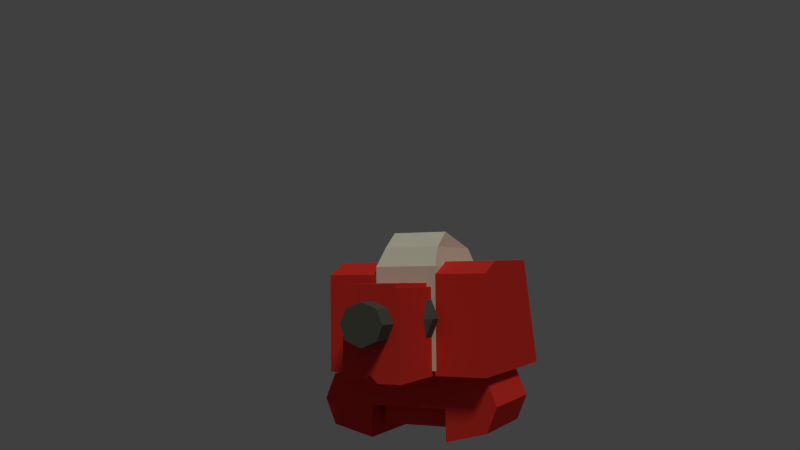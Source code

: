 # Source: Mecha1.blend  (saved by Blender 2.77.0; exported with 4.5.12 LTS)
import bpy
from mathutils import Matrix  # noqa: F401  (used for matrix-valued properties, if any)

bpy.ops.wm.read_factory_settings(use_empty=True)
scene = bpy.context.scene
scene.name = 'Scene'

# ---- collections
col_collection_1 = bpy.data.collections.new('Collection 1'); scene.collection.children.link(col_collection_1)

# ---- materials (node trees are filled in below, after node groups)
mat_mecha_red = bpy.data.materials.new('Mecha.Red')
mat_mecha_red.alpha_threshold = 0.0
mat_mecha_red.use_transparent_shadow = False
mat_mecha_red.diffuse_color = (0.7835, 0.04092, 0.0356, 1.0)
mat_mecha_red.roughness = 0.5
mat_mecha_red.specular_intensity = 0.1508
mat_mecha_red.line_color = (0.0, 0.0, 0.0, 1.0)
mat_mecha_darkmetal = bpy.data.materials.new('Mecha.DarkMetal')
mat_mecha_darkmetal.alpha_threshold = 0.0
mat_mecha_darkmetal.use_transparent_shadow = False
mat_mecha_darkmetal.diffuse_color = (0.1065, 0.1065, 0.1065, 1.0)
mat_mecha_darkmetal.roughness = 0.5
mat_mecha_darkmetal.specular_intensity = 0.1984
mat_mecha_metal = bpy.data.materials.new('Mecha.Metal')
mat_mecha_metal.alpha_threshold = 0.0
mat_mecha_metal.use_transparent_shadow = False
mat_mecha_metal.roughness = 0.5
mat_mecha_metal.specular_intensity = 0.2857
mat_material = bpy.data.materials.new('Material')
mat_material.alpha_threshold = 0.0
mat_material.use_transparent_shadow = False
mat_material.diffuse_color = (0.08377, 0.1802, 0.4292, 1.0)
mat_material.roughness = 0.5

# ---- material node trees

# ---- world
world_world = bpy.data.worlds.new('World'); scene.world = world_world
world_world.color = (0.05088, 0.05088, 0.05088)
world_world.use_sun_shadow = False
world_world.sun_shadow_jitter_overblur = 0.0
world_world.cycles.sampling_method = 'NONE'
world_world.cycles.sample_map_resolution = 256

# ---- cameras
cam_camera = bpy.data.cameras.new('Camera')
cam_camera.clip_end = 100.0
cam_camera.lens = 35.0
cam_camera.sensor_width = 32.0
cam_camera.sensor_height = 18.0
cam_camera.ortho_scale = 7.314
cam_camera.dof.focus_distance = 0.0
cam_camera.dof.aperture_fstop = 128.0

# ---- lights
light_lamp = bpy.data.lights.new('Lamp', 'SUN')
light_lamp.color = (1.0, 0.9552, 0.6884)
light_lamp.transmission_factor = 0.0
light_lamp.cutoff_distance = 30.0
light_lamp.angle = 0.1993
light_lamp.energy = 1.0
light_lamp.shadow_buffer_clip_start = 1.001
light_lamp.shadow_soft_size = 0.1
light_lamp.shadow_cascade_max_distance = 1000.0
light_lamp.cycles.use_multiple_importance_sampling = False

# ---- meshes
me_cube_018 = bpy.data.meshes.new('Cube.018')
me_cube_018.from_pydata([(-1.0, -1.0, -1.0), (-1.0, -1.0, 1.0), (-1.0, 1.0, -1.0), (-1.0, 1.0, 1.0), (0.2962, -1.0, -1.0), (-0.4495, -1.0, 1.0), (0.2962, 1.0, -1.0), (-0.4495, 1.0, 1.0), (-1.0, -1.0, 0.3472), (-1.0, 1.0, 0.3472), (0.2962, 1.0, 0.3472), (0.2962, -1.0, 0.3472), (-0.9045, 1.0, 0.3049), (-0.9045, 1.0, -0.7965), (-0.9045, 1.0, 0.8387), (-0.4544, 1.0, 0.8387), (0.1554, 1.0, 0.3049), (0.1554, 1.0, -0.7965), (-0.8852, 1.086, 0.2919), (-0.8852, 1.086, -0.7633), (-0.8852, 1.086, 0.8033), (-0.454, 1.086, 0.8033), (0.1302, 1.086, 0.2919), (0.1302, 1.086, -0.7633), (-0.8852, 1.382, 0.2919), (-0.8852, 1.382, -0.7633), (-0.8852, 1.382, 0.8033), (-0.454, 1.382, 0.8033), (0.1302, 1.382, 0.2919), (0.1302, 1.382, -0.7633), (-0.8852, 1.861, 0.2919), (-0.8852, 1.861, -0.7633), (-0.8852, 1.861, 0.8033), (-0.454, 1.861, 0.8033), (0.1302, 1.861, 0.2919), (0.1302, 1.861, -0.7633), (-0.8852, 2.292, 0.2919), (-0.8852, 2.292, -0.7633), (-0.8852, 2.292, 0.8033), (-0.454, 2.292, 0.8033), (0.1302, 2.292, 0.2919), (0.1302, 2.292, -0.7633), (-0.7829, 2.292, 0.1164), (-0.7829, 2.292, -0.6758), (-0.7829, 2.292, 0.5003), (-0.4592, 2.292, 0.5003), (-0.02065, 2.292, 0.1164), (-0.02065, 2.292, -0.6758), (-0.6921, 2.53, 0.07624), (-0.6921, 2.53, -0.6952), (-0.6921, 2.53, 0.347), (-0.4638, 2.53, 0.347), (-0.1545, 2.53, 0.07624), (-0.1545, 2.53, -0.6952), (-0.8062, 1.403, 0.7076), (-0.4692, 1.403, 0.7076), (-0.8062, 1.403, 0.308), (-0.01266, 1.403, 0.308), (-0.8062, 1.841, 0.7076), (-0.4692, 1.841, 0.7076), (-0.8062, 1.841, 0.308), (-0.01266, 1.841, 0.308)], [], [(8, 9, 2, 0), (3, 7, 15, 14), (10, 11, 4, 6), (11, 8, 0, 4), (0, 2, 6, 4), (5, 7, 3, 1), (5, 1, 8, 11), (7, 5, 11, 10), (6, 2, 13, 17), (1, 3, 9, 8), (16, 17, 23, 22), (12, 14, 20, 18), (9, 3, 14, 12), (2, 9, 12, 13), (10, 6, 17, 16), (7, 10, 16, 15), (20, 21, 27, 26), (23, 19, 25, 29), (13, 12, 18, 19), (15, 16, 22, 21), (17, 13, 19, 23), (14, 15, 21, 20), (25, 24, 30, 31), (28, 29, 35, 34), (18, 20, 26, 24), (22, 23, 29, 28), (19, 18, 24, 25), (21, 22, 28, 27), (30, 32, 38, 36), (32, 33, 39, 38), (32, 30, 60, 58), (29, 25, 31, 35), (30, 24, 56, 60), (33, 32, 58, 59), (39, 40, 46, 45), (37, 36, 42, 43), (34, 35, 41, 40), (31, 30, 36, 37), (33, 34, 40, 39), (35, 31, 37, 41), (46, 47, 53, 52), (42, 44, 50, 48), (41, 37, 43, 47), (38, 39, 45, 44), (36, 38, 44, 42), (40, 41, 47, 46), (48, 52, 53, 49), (50, 51, 52, 48), (43, 42, 48, 49), (45, 46, 52, 51), (47, 43, 49, 53), (44, 45, 51, 50), (55, 57, 61, 59), (54, 55, 59, 58), (56, 54, 58, 60), (27, 28, 57, 55), (26, 27, 55, 54), (28, 34, 61, 57), (34, 33, 59, 61), (24, 26, 54, 56)])
me_cube_018.polygons.foreach_set('material_index', [0, 0, 0, 0, 0, 0, 0, 0, 0, 0, 0, 0, 0, 0, 0, 0, 1, 1, 0, 0, 0, 0, 1, 1, 1, 1, 1, 1, 1, 1, 1, 1, 1, 1, 1, 1, 1, 1, 1, 1, 2, 2, 1, 1, 1, 1, 2, 2, 2, 2, 2, 2, 3, 3, 3, 1, 1, 1, 1, 1])
me_cube_018.materials.append(mat_mecha_red)
me_cube_018.materials.append(mat_mecha_darkmetal)
me_cube_018.materials.append(mat_mecha_metal)
me_cube_018.materials.append(mat_material)
me_cube_018.use_remesh_preserve_volume = False
me_cube_018.use_remesh_preserve_attributes = False
me_cube_018.use_mirror_vertex_groups = False
me_cube_018.update()
me_cylinder_026 = bpy.data.meshes.new('Cylinder.026')
me_cylinder_026.from_pydata([(0.0, 0.0, -1.0), (0.0, 0.0, 1.0), (0.0, 1.0, -1.0), (0.0, 1.0, 1.0), (0.7071, 0.7071, -1.0), (0.7071, 0.7071, 1.0), (1.0, -4.371e-08, -1.0), (1.0, -4.371e-08, 1.0), (0.7071, -0.7071, -1.0), (0.7071, -0.7071, 1.0), (-8.742e-08, -1.0, -1.0), (-8.742e-08, -1.0, 1.0), (-0.7071, -0.7071, -1.0), (-0.7071, -0.7071, 1.0), (-1.0, 1.192e-08, -1.0), (-1.0, 1.192e-08, 1.0), (-0.7071, 0.7071, -1.0), (-0.7071, 0.7071, 1.0)], [], [(0, 2, 4), (1, 5, 3), (2, 3, 5, 4), (0, 4, 6), (1, 7, 5), (4, 5, 7, 6), (0, 6, 8), (1, 9, 7), (6, 7, 9, 8), (0, 8, 10), (1, 11, 9), (8, 9, 11, 10), (0, 10, 12), (1, 13, 11), (10, 11, 13, 12), (0, 12, 14), (1, 15, 13), (12, 13, 15, 14), (0, 14, 16), (1, 17, 15), (14, 15, 17, 16), (0, 16, 2), (1, 3, 17), (16, 17, 3, 2)])
me_cylinder_026.materials.append(mat_mecha_darkmetal)
me_cylinder_026.use_remesh_preserve_volume = False
me_cylinder_026.use_remesh_preserve_attributes = False
me_cylinder_026.use_mirror_vertex_groups = False
me_cylinder_026.update()
me_cylinder_027 = bpy.data.meshes.new('Cylinder.027')
me_cylinder_027.from_pydata([(0.0, 0.0, -1.0), (0.0, 0.0, 1.0), (0.0, 1.0, -1.0), (0.0, 1.0, 1.0), (0.7071, 0.7071, -1.0), (0.7071, 0.7071, 1.0), (1.0, -4.371e-08, -1.0), (1.0, -4.371e-08, 1.0), (0.7071, -0.7071, -1.0), (0.7071, -0.7071, 1.0), (-8.742e-08, -1.0, -1.0), (-8.742e-08, -1.0, 1.0), (-0.7071, -0.7071, -1.0), (-0.7071, -0.7071, 1.0), (-1.0, 1.192e-08, -1.0), (-1.0, 1.192e-08, 1.0), (-0.7071, 0.7071, -1.0), (-0.7071, 0.7071, 1.0)], [], [(0, 2, 4), (1, 5, 3), (2, 3, 5, 4), (0, 4, 6), (1, 7, 5), (4, 5, 7, 6), (0, 6, 8), (1, 9, 7), (6, 7, 9, 8), (0, 8, 10), (1, 11, 9), (8, 9, 11, 10), (0, 10, 12), (1, 13, 11), (10, 11, 13, 12), (0, 12, 14), (1, 15, 13), (12, 13, 15, 14), (0, 14, 16), (1, 17, 15), (14, 15, 17, 16), (0, 16, 2), (1, 3, 17), (16, 17, 3, 2)])
me_cylinder_027.materials.append(mat_mecha_darkmetal)
me_cylinder_027.use_remesh_preserve_volume = False
me_cylinder_027.use_remesh_preserve_attributes = False
me_cylinder_027.use_mirror_vertex_groups = False
me_cylinder_027.update()
me_cube_016 = bpy.data.meshes.new('Cube.016')
me_cube_016.from_pydata([(-1.0, -1.0, -1.0), (-1.0, -1.0, 1.0), (-1.0, 1.0, -1.0), (-1.0, 1.0, 1.0), (0.2962, -1.0, -1.0), (-0.4495, -1.0, 1.0), (0.2962, 1.0, -1.0), (-0.4495, 1.0, 1.0), (-1.0, -1.0, 0.3472), (-1.0, 1.0, 0.3472), (0.2962, 1.0, 0.3472), (0.2962, -1.0, 0.3472), (-0.9214, -1.0, 0.3124), (-0.9214, -1.0, 0.8673), (0.1803, -1.0, 0.3124), (0.1803, -1.0, -0.8325), (-0.4535, -1.0, 0.8673), (-0.9214, -1.0, -0.8325), (-0.9725, -1.177, 0.2804), (-0.9725, -1.177, 0.7449), (0.2556, -1.177, 0.2804), (0.2556, -1.177, -0.6782), (-0.4509, -1.177, 0.7449), (-0.9725, -1.177, -0.6782)], [], [(8, 9, 2, 0), (9, 10, 6, 2), (10, 11, 4, 6), (4, 11, 14, 15), (0, 2, 6, 4), (5, 7, 3, 1), (5, 1, 13, 16), (7, 5, 11, 10), (3, 7, 10, 9), (1, 3, 9, 8), (12, 17, 23, 18), (15, 14, 20, 21), (11, 5, 16, 14), (1, 8, 12, 13), (0, 4, 15, 17), (8, 0, 17, 12), (20, 18, 23, 21), (22, 19, 18, 20), (16, 13, 19, 22), (13, 12, 18, 19), (14, 16, 22, 20), (17, 15, 21, 23)])
me_cube_016.materials.append(mat_mecha_red)
me_cube_016.use_remesh_preserve_volume = False
me_cube_016.use_remesh_preserve_attributes = False
me_cube_016.use_mirror_vertex_groups = False
me_cube_016.update()
me_cylinder_025 = bpy.data.meshes.new('Cylinder.025')
me_cylinder_025.from_pydata([(4.636e-08, -6.623e-09, -1.0), (4.636e-08, -6.623e-09, 1.0), (4.636e-08, 1.0, -1.0), (4.636e-08, 1.0, 1.0), (0.7071, 0.7071, -1.0), (0.7071, 0.7071, 1.0), (1.0, -5.033e-08, -1.0), (1.0, -5.033e-08, 1.0), (0.7071, -0.7071, -1.0), (0.7071, -0.7071, 1.0), (-4.106e-08, -1.0, -1.0), (-4.106e-08, -1.0, 1.0), (-0.7071, -0.7071, -1.0), (-0.7071, -0.7071, 1.0), (-1.0, 5.302e-09, -1.0), (-1.0, 5.302e-09, 1.0), (-0.7071, 0.7071, -1.0), (-0.7071, 0.7071, 1.0)], [], [(0, 2, 4), (1, 5, 3), (2, 3, 5, 4), (0, 4, 6), (1, 7, 5), (4, 5, 7, 6), (0, 6, 8), (1, 9, 7), (6, 7, 9, 8), (0, 8, 10), (1, 11, 9), (8, 9, 11, 10), (0, 10, 12), (1, 13, 11), (10, 11, 13, 12), (0, 12, 14), (1, 15, 13), (12, 13, 15, 14), (0, 14, 16), (1, 17, 15), (14, 15, 17, 16), (0, 16, 2), (1, 3, 17), (16, 17, 3, 2)])
me_cylinder_025.materials.append(mat_mecha_metal)
me_cylinder_025.use_remesh_preserve_volume = False
me_cylinder_025.use_remesh_preserve_attributes = False
me_cylinder_025.use_mirror_vertex_groups = False
me_cylinder_025.update()
me_cylinder_019 = bpy.data.meshes.new('Cylinder.019')
me_cylinder_019.from_pydata([(-1.967, 1.967, -1.0), (-1.967, 1.967, 1.0), (-1.26, 2.674, -1.0), (-1.26, 2.674, 1.0), (-0.9669, 1.967, -1.0), (-0.9669, 1.967, 1.0), (-1.26, 1.26, -1.0), (-1.26, 1.26, 1.0), (-1.967, 0.9669, -1.0), (-1.967, 0.9669, 1.0), (-2.674, 1.26, -1.0), (-2.674, 1.26, 1.0), (-2.967, 1.967, -1.0), (-2.967, 1.967, 1.0), (-2.674, 2.674, -1.0), (-2.674, 2.674, 1.0), (-1.967, 2.967, -1.0), (-1.967, 2.967, 1.0), (1.967, -1.967, -1.0), (1.967, -1.967, 1.0), (2.674, -1.26, -1.0), (2.674, -1.26, 1.0), (2.967, -1.967, -1.0), (2.967, -1.967, 1.0), (2.674, -2.674, -1.0), (2.674, -2.674, 1.0), (1.967, -2.967, -1.0), (1.967, -2.967, 1.0), (1.26, -2.674, -1.0), (1.26, -2.674, 1.0), (0.9669, -1.967, -1.0), (0.9669, -1.967, 1.0), (1.26, -1.26, -1.0), (1.26, -1.26, 1.0), (1.967, -0.9669, -1.0), (1.967, -0.9669, 1.0), (-1.967, -1.967, -1.0), (-1.967, -1.967, 1.0), (-2.674, -1.26, -1.0), (-2.674, -1.26, 1.0), (-1.967, -0.9669, -1.0), (-1.967, -0.9669, 1.0), (-1.26, -1.26, -1.0), (-1.26, -1.26, 1.0), (-0.9669, -1.967, -1.0), (-0.9669, -1.967, 1.0), (-1.26, -2.674, -1.0), (-1.26, -2.674, 1.0), (-1.967, -2.967, -1.0), (-1.967, -2.967, 1.0), (-2.674, -2.674, -1.0), (-2.674, -2.674, 1.0), (-2.967, -1.967, -1.0), (-2.967, -1.967, 1.0), (1.967, 1.967, -1.0), (1.967, 1.967, 1.0), (1.26, 2.674, -1.0), (1.26, 2.674, 1.0), (1.967, 2.967, -1.0), (1.967, 2.967, 1.0), (2.674, 2.674, -1.0), (2.674, 2.674, 1.0), (2.967, 1.967, -1.0), (2.967, 1.967, 1.0), (2.674, 1.26, -1.0), (2.674, 1.26, 1.0), (1.967, 0.9669, -1.0), (1.967, 0.9669, 1.0), (1.26, 1.26, -1.0), (1.26, 1.26, 1.0), (0.9669, 1.967, -1.0), (0.9669, 1.967, 1.0), (2.782, 2.318e-08, -1.0), (2.782, 2.318e-08, 1.0), (2.782, 1.0, -1.0), (2.782, 1.0, 1.0), (3.489, 0.7071, -1.0), (3.489, 0.7071, 1.0), (3.782, -3.547e-08, -1.0), (3.782, -3.547e-08, 1.0), (3.489, -0.7071, -1.0), (3.489, -0.7071, 1.0), (2.782, -1.0, -1.0), (2.782, -1.0, 1.0), (2.075, -0.7071, -1.0), (2.075, -0.7071, 1.0), (1.782, 5.004e-08, -1.0), (1.782, 5.004e-08, 1.0), (2.075, 0.7071, -1.0), (2.075, 0.7071, 1.0), (-2.782, -3.792e-06, -1.0), (-2.782, -3.792e-06, 1.0), (-2.782, 1.0, -1.0), (-2.782, 1.0, 1.0), (-2.075, 0.7071, -1.0), (-2.075, 0.7071, 1.0), (-1.782, -3.835e-06, -1.0), (-1.782, -3.835e-06, 1.0), (-2.075, -0.7071, -1.0), (-2.075, -0.7071, 1.0), (-2.782, -1.0, -1.0), (-2.782, -1.0, 1.0), (-3.489, -0.7071, -1.0), (-3.489, -0.7071, 1.0), (-3.782, -3.78e-06, -1.0), (-3.782, -3.78e-06, 1.0), (-3.489, 0.7071, -1.0), (-3.489, 0.7071, 1.0), (3.576e-06, 2.782, -1.0), (1.192e-06, 2.782, 1.0), (1.0, 2.782, -1.0), (1.0, 2.782, 1.0), (0.7071, 2.075, -1.0), (0.7071, 2.075, 1.0), (3.576e-06, 1.782, -1.0), (1.192e-06, 1.782, 1.0), (-0.7071, 2.075, -1.0), (-0.7071, 2.075, 1.0), (-1.0, 2.782, -1.0), (-1.0, 2.782, 1.0), (-0.7071, 3.489, -1.0), (-0.7071, 3.489, 1.0), (3.576e-06, 3.782, -1.0), (1.192e-06, 3.782, 1.0), (0.7071, 3.489, -1.0), (0.7071, 3.489, 1.0), (5.484e-06, -2.782, -1.0), (3.099e-06, -2.782, 1.0), (1.0, -2.782, -1.0), (1.0, -2.782, 1.0), (0.7071, -3.489, -1.0), (0.7071, -3.489, 1.0), (5.484e-06, -3.782, -1.0), (3.099e-06, -3.782, 1.0), (-0.7071, -3.489, -1.0), (-0.7071, -3.489, 1.0), (-1.0, -2.782, -1.0), (-1.0, -2.782, 1.0), (-0.7071, -2.075, -1.0), (-0.7071, -2.075, 1.0), (5.484e-06, -1.782, -1.0), (3.099e-06, -1.782, 1.0), (0.7071, -2.075, -1.0), (0.7071, -2.075, 1.0)], [], [(0, 2, 4), (1, 5, 3), (2, 3, 5, 4), (0, 4, 6), (1, 7, 5), (4, 5, 7, 6), (0, 6, 8), (1, 9, 7), (6, 7, 9, 8), (0, 8, 10), (1, 11, 9), (8, 9, 11, 10), (0, 10, 12), (1, 13, 11), (10, 11, 13, 12), (0, 12, 14), (1, 15, 13), (12, 13, 15, 14), (0, 14, 16), (1, 17, 15), (14, 15, 17, 16), (0, 16, 2), (1, 3, 17), (16, 17, 3, 2), (18, 20, 22), (19, 23, 21), (20, 21, 23, 22), (18, 22, 24), (19, 25, 23), (22, 23, 25, 24), (18, 24, 26), (19, 27, 25), (24, 25, 27, 26), (18, 26, 28), (19, 29, 27), (26, 27, 29, 28), (18, 28, 30), (19, 31, 29), (28, 29, 31, 30), (18, 30, 32), (19, 33, 31), (30, 31, 33, 32), (18, 32, 34), (19, 35, 33), (32, 33, 35, 34), (18, 34, 20), (19, 21, 35), (34, 35, 21, 20), (36, 38, 40), (37, 41, 39), (38, 39, 41, 40), (36, 40, 42), (37, 43, 41), (40, 41, 43, 42), (36, 42, 44), (37, 45, 43), (42, 43, 45, 44), (36, 44, 46), (37, 47, 45), (44, 45, 47, 46), (36, 46, 48), (37, 49, 47), (46, 47, 49, 48), (36, 48, 50), (37, 51, 49), (48, 49, 51, 50), (36, 50, 52), (37, 53, 51), (50, 51, 53, 52), (36, 52, 38), (37, 39, 53), (52, 53, 39, 38), (54, 56, 58), (55, 59, 57), (56, 57, 59, 58), (54, 58, 60), (55, 61, 59), (58, 59, 61, 60), (54, 60, 62), (55, 63, 61), (60, 61, 63, 62), (54, 62, 64), (55, 65, 63), (62, 63, 65, 64), (54, 64, 66), (55, 67, 65), (64, 65, 67, 66), (54, 66, 68), (55, 69, 67), (66, 67, 69, 68), (54, 68, 70), (55, 71, 69), (68, 69, 71, 70), (54, 70, 56), (55, 57, 71), (70, 71, 57, 56), (72, 74, 76), (73, 77, 75), (74, 75, 77, 76), (72, 76, 78), (73, 79, 77), (76, 77, 79, 78), (72, 78, 80), (73, 81, 79), (78, 79, 81, 80), (72, 80, 82), (73, 83, 81), (80, 81, 83, 82), (72, 82, 84), (73, 85, 83), (82, 83, 85, 84), (72, 84, 86), (73, 87, 85), (84, 85, 87, 86), (72, 86, 88), (73, 89, 87), (86, 87, 89, 88), (72, 88, 74), (73, 75, 89), (88, 89, 75, 74), (90, 92, 94), (91, 95, 93), (92, 93, 95, 94), (90, 94, 96), (91, 97, 95), (94, 95, 97, 96), (90, 96, 98), (91, 99, 97), (96, 97, 99, 98), (90, 98, 100), (91, 101, 99), (98, 99, 101, 100), (90, 100, 102), (91, 103, 101), (100, 101, 103, 102), (90, 102, 104), (91, 105, 103), (102, 103, 105, 104), (90, 104, 106), (91, 107, 105), (104, 105, 107, 106), (90, 106, 92), (91, 93, 107), (106, 107, 93, 92), (108, 110, 112), (109, 113, 111), (110, 111, 113, 112), (108, 112, 114), (109, 115, 113), (112, 113, 115, 114), (108, 114, 116), (109, 117, 115), (114, 115, 117, 116), (108, 116, 118), (109, 119, 117), (116, 117, 119, 118), (108, 118, 120), (109, 121, 119), (118, 119, 121, 120), (108, 120, 122), (109, 123, 121), (120, 121, 123, 122), (108, 122, 124), (109, 125, 123), (122, 123, 125, 124), (108, 124, 110), (109, 111, 125), (124, 125, 111, 110), (126, 128, 130), (127, 131, 129), (128, 129, 131, 130), (126, 130, 132), (127, 133, 131), (130, 131, 133, 132), (126, 132, 134), (127, 135, 133), (132, 133, 135, 134), (126, 134, 136), (127, 137, 135), (134, 135, 137, 136), (126, 136, 138), (127, 139, 137), (136, 137, 139, 138), (126, 138, 140), (127, 141, 139), (138, 139, 141, 140), (126, 140, 142), (127, 143, 141), (140, 141, 143, 142), (126, 142, 128), (127, 129, 143), (142, 143, 129, 128)])
me_cylinder_019.materials.append(mat_mecha_darkmetal)
me_cylinder_019.use_remesh_preserve_volume = False
me_cylinder_019.use_remesh_preserve_attributes = False
me_cylinder_019.use_mirror_vertex_groups = False
me_cylinder_019.update()
me_cylinder_029 = bpy.data.meshes.new('Cylinder.029')
me_cylinder_029.from_pydata([(1.237, -1.612, -0.4581), (1.237, -1.612, 1.542), (1.237, -0.6118, -0.4581), (1.237, -0.6118, 1.542), (2.391, -0.9047, -0.4581), (2.391, -0.9047, 1.542), (2.684, -1.612, -0.4581), (2.684, -1.612, 1.542), (2.391, -2.319, -0.4581), (2.391, -2.319, 1.542), (1.237, -2.612, -0.4581), (1.237, -2.612, 1.542), (-0.943, -1.612, -0.4581), (-0.943, -1.612, 1.542), (-0.943, -2.612, -0.4581), (-0.943, -2.612, 1.542), (-2.097, -2.319, -0.4581), (-2.097, -2.319, 1.542), (-2.39, -1.612, -0.4581), (-2.39, -1.612, 1.542), (-2.097, -0.9047, -0.4581), (-2.097, -0.9047, 1.542), (-0.943, -0.6118, -0.4581), (-0.943, -0.6118, 1.542), (0.9779, -1.1, -0.2142), (0.6394, -1.1, 1.13), (0.9779, -2.261, -0.2142), (0.6394, -2.261, 1.13), (-0.8203, -1.1, -0.2142), (-0.4819, -1.1, 1.13), (-0.8203, -2.261, -0.2142), (-0.4819, -2.261, 1.13), (0.9779, -1.1, 0.7607), (0.9779, -2.261, 0.7607), (-0.8203, -2.261, 0.7607), (-0.8203, -1.1, 0.7607), (1.298, -0.1548, -0.4538), (1.298, -0.1548, 1.37), (1.298, -1.73, -0.4538), (1.298, -1.73, 1.37), (-1.141, -0.1548, -0.4538), (-1.141, -0.1548, 1.37), (-1.141, -1.73, -0.4538), (-1.141, -1.73, 1.37), (0.1698, 0.9458, -1.367), (-0.07984, 0.6962, -0.7527), (-0.07984, 1.634, -1.182), (-0.07984, 1.634, -0.7527), (0.5836, 1.36, -1.182), (0.5836, 1.36, -0.7527), (0.8583, 0.6962, -1.182), (0.8583, 0.6962, -0.7527), (0.5836, 0.03281, -1.182), (0.5836, 0.03281, -0.7527), (-0.07984, -0.242, -1.182), (-0.07984, -0.242, -0.7527), (-0.7432, 0.03281, -1.182), (-0.7432, 0.03281, -0.7527), (-1.018, 0.6962, -1.182), (-1.018, 0.6962, -0.7527), (-0.7432, 1.36, -1.182), (-0.7432, 1.36, -0.7527), (0.4219, 1.198, -1.28), (-0.07984, 1.406, -1.28), (0.6297, 0.6962, -1.28), (0.4219, 0.1945, -1.28), (-0.07984, -0.01332, -1.28), (-0.5816, 0.1945, -1.28), (-0.7894, 0.6962, -1.28), (-0.5816, 1.198, -1.28), (-0.07984, 0.6962, -1.367), (-0.07984, 1.049, -1.367), (0.2732, 0.6962, -1.367), (0.1698, 0.4466, -1.367), (-0.07984, 0.3432, -1.367), (-0.3295, 0.4466, -1.367), (-0.4329, 0.6962, -1.367), (-0.3295, 0.9458, -1.367), (-2.318, -0.8051, -0.88), (-2.318, 1.857, -0.88), (-0.8871, 1.857, -0.88), (-0.8871, -0.8051, -0.88), (-2.318, -0.8051, 2.548), (-2.306, 2.243, 1.735), (-0.875, 2.243, 1.941), (-0.8871, -0.8051, 2.65), (-2.318, -0.8051, -0.1063), (-2.318, 2.198, -0.2818), (-0.8871, 2.198, -0.2818), (-0.8871, -0.8051, -0.1063), (0.781, -0.8051, -0.88), (0.781, 1.857, -0.88), (2.212, 1.857, -0.88), (2.212, -0.8051, -0.88), (0.781, -0.8051, 2.65), (0.7932, 2.243, 1.941), (2.224, 2.243, 1.735), (2.212, -0.8051, 2.548), (0.781, -0.8051, -0.1063), (0.781, 2.198, -0.2818), (2.212, 2.198, -0.2818), (2.212, -0.8051, -0.1063), (-0.9335, -0.6765, -0.8802), (-0.9335, 2.069, -0.8802), (0.7881, 2.069, -0.8802), (0.7881, -0.6765, -0.8802), (-0.9335, -0.6765, 1.758), (-0.9335, 2.069, 1.48), (0.7881, 2.069, 1.48), (0.7881, -0.6765, 1.758), (-0.8441, 2.596, -0.5687), (0.6987, 2.596, -0.5687), (-0.8441, 2.596, 1.168), (0.6987, 2.596, 1.168), (-0.8441, 3.017, -0.1257), (0.6987, 3.017, -0.1257), (-0.8441, 2.596, 1.168), (0.6987, 2.596, 1.168)], [], [(0, 2, 4), (1, 5, 3), (2, 3, 5, 4), (0, 4, 6), (1, 7, 5), (4, 5, 7, 6), (0, 6, 8), (1, 9, 7), (6, 7, 9, 8), (0, 8, 10), (1, 11, 9), (8, 9, 11, 10), (0, 10, 11, 1), (2, 0, 1, 3), (12, 14, 16), (13, 17, 15), (14, 15, 17, 16), (12, 16, 18), (13, 19, 17), (16, 17, 19, 18), (12, 18, 20), (13, 21, 19), (18, 19, 21, 20), (12, 20, 22), (13, 23, 21), (20, 21, 23, 22), (12, 22, 23, 13), (14, 12, 13, 15), (32, 33, 26, 24), (33, 34, 30, 26), (34, 35, 28, 30), (35, 32, 24, 28), (24, 26, 30, 28), (29, 31, 27, 25), (29, 25, 32, 35), (31, 29, 35, 34), (27, 31, 34, 33), (25, 27, 33, 32), (37, 39, 38, 36), (39, 43, 42, 38), (43, 41, 40, 42), (41, 37, 36, 40), (36, 38, 42, 40), (41, 43, 39, 37), (52, 54, 66, 65), (45, 49, 47), (46, 47, 49, 48), (58, 60, 69, 68), (45, 51, 49), (48, 49, 51, 50), (50, 52, 65, 64), (45, 53, 51), (50, 51, 53, 52), (60, 46, 63, 69), (45, 55, 53), (52, 53, 55, 54), (56, 58, 68, 67), (45, 57, 55), (54, 55, 57, 56), (48, 50, 64, 62), (45, 59, 57), (56, 57, 59, 58), (46, 48, 62, 63), (45, 61, 59), (58, 59, 61, 60), (54, 56, 67, 66), (45, 47, 61), (60, 61, 47, 46), (67, 68, 76, 75), (68, 69, 77, 76), (63, 62, 44, 71), (62, 64, 72, 44), (69, 63, 71, 77), (64, 65, 73, 72), (65, 66, 74, 73), (66, 67, 75, 74), (70, 71, 44), (70, 44, 72), (70, 72, 73), (70, 73, 74), (70, 74, 75), (70, 75, 76), (70, 76, 77), (70, 77, 71), (78, 79, 80, 81), (82, 85, 84, 83), (86, 82, 83, 87), (87, 83, 84, 88), (88, 84, 85, 89), (86, 78, 81, 89), (82, 86, 89, 85), (80, 88, 89, 81), (79, 87, 88, 80), (78, 86, 87, 79), (90, 91, 92, 93), (94, 97, 96, 95), (98, 94, 95, 99), (99, 95, 96, 100), (100, 96, 97, 101), (98, 90, 93, 101), (94, 98, 101, 97), (92, 100, 101, 93), (91, 99, 100, 92), (90, 98, 99, 91), (102, 103, 104, 105), (106, 109, 108, 107), (102, 106, 107, 103), (107, 108, 113, 112), (104, 108, 109, 105), (106, 102, 105, 109), (113, 111, 115, 117), (108, 104, 111, 113), (103, 107, 112, 110), (104, 103, 110, 111), (114, 116, 117, 115), (111, 110, 114, 115), (112, 113, 117, 116), (110, 112, 116, 114)])
me_cylinder_029.polygons.foreach_set('material_index', [0, 0, 0, 0, 0, 0, 0, 0, 0, 0, 0, 0, 0, 0, 0, 0, 0, 0, 0, 0, 0, 0, 0, 0, 0, 0, 0, 0, 0, 0, 0, 0, 0, 0, 0, 0, 0, 0, 0, 0, 0, 0, 0, 0, 1, 1, 1, 1, 1, 1, 1, 1, 1, 1, 1, 1, 1, 1, 1, 1, 1, 1, 1, 1, 1, 1, 1, 1, 1, 1, 1, 1, 1, 1, 1, 1, 1, 1, 1, 1, 1, 1, 1, 1, 0, 0, 0, 0, 0, 0, 0, 0, 0, 0, 0, 0, 0, 0, 0, 0, 0, 0, 0, 0, 2, 2, 2, 2, 2, 2, 2, 2, 2, 2, 2, 2, 2, 2])
me_cylinder_029.materials.append(mat_mecha_red)
me_cylinder_029.materials.append(mat_mecha_darkmetal)
me_cylinder_029.materials.append(mat_mecha_metal)
me_cylinder_029.use_remesh_preserve_volume = False
me_cylinder_029.use_remesh_preserve_attributes = False
me_cylinder_029.use_mirror_vertex_groups = False
me_cylinder_029.update()
me_cylinder_031 = bpy.data.meshes.new('Cylinder.031')
me_cylinder_031.from_pydata([(0.5224, 0.5224, -1.277), (0.0, 0.0, 1.0), (0.0, 1.0, -1.0), (0.0, 1.0, 1.0), (0.7071, 0.7071, -1.0), (0.7071, 0.7071, 1.0), (1.0, -4.371e-08, -1.0), (1.0, -4.371e-08, 1.0), (0.7071, -0.7071, -1.0), (0.7071, -0.7071, 1.0), (-8.742e-08, -1.0, -1.0), (-8.742e-08, -1.0, 1.0), (-0.7071, -0.7071, -1.0), (-0.7071, -0.7071, 1.0), (-1.0, 1.192e-08, -1.0), (-1.0, 1.192e-08, 1.0), (-0.7071, 0.7071, -1.0), (-0.7071, 0.7071, 1.0), (0.5224, 0.5224, -1.0), (-1.729e-09, 0.7389, -1.0), (0.7389, -3.057e-08, -1.0), (0.5224, -0.5224, -1.0), (-6.632e-08, -0.7389, -1.0), (-0.5224, -0.5224, -1.0), (-0.7389, 1.054e-08, -1.0), (-0.5224, 0.5224, -1.0), (-1.493e-07, 1.729e-09, -1.277), (-1.493e-07, 0.7389, -1.277), (0.7389, -3.057e-08, -1.277), (0.5224, -0.5224, -1.277), (-2.139e-07, -0.7389, -1.277), (-0.5224, -0.5224, -1.277), (-0.7389, 1.054e-08, -1.277), (-0.5224, 0.5224, -1.277)], [], [(8, 10, 22, 21), (1, 5, 3), (2, 3, 5, 4), (14, 16, 25, 24), (1, 7, 5), (4, 5, 7, 6), (6, 8, 21, 20), (1, 9, 7), (6, 7, 9, 8), (16, 2, 19, 25), (1, 11, 9), (8, 9, 11, 10), (12, 14, 24, 23), (1, 13, 11), (10, 11, 13, 12), (4, 6, 20, 18), (1, 15, 13), (12, 13, 15, 14), (2, 4, 18, 19), (1, 17, 15), (14, 15, 17, 16), (10, 12, 23, 22), (1, 3, 17), (16, 17, 3, 2), (23, 24, 32, 31), (24, 25, 33, 32), (19, 18, 0, 27), (18, 20, 28, 0), (25, 19, 27, 33), (20, 21, 29, 28), (21, 22, 30, 29), (22, 23, 31, 30), (26, 27, 0), (26, 0, 28), (26, 28, 29), (26, 29, 30), (26, 30, 31), (26, 31, 32), (26, 32, 33), (26, 33, 27)])
me_cylinder_031.materials.append(mat_mecha_darkmetal)
me_cylinder_031.use_remesh_preserve_volume = False
me_cylinder_031.use_remesh_preserve_attributes = False
me_cylinder_031.use_mirror_vertex_groups = False
me_cylinder_031.update()
me_cylinder_030 = bpy.data.meshes.new('Cylinder.030')
me_cylinder_030.from_pydata([(0.5224, 0.5224, -1.277), (0.0, 0.0, 1.0), (0.0, 1.0, -1.0), (0.0, 1.0, 1.0), (0.7071, 0.7071, -1.0), (0.7071, 0.7071, 1.0), (1.0, -4.371e-08, -1.0), (1.0, -4.371e-08, 1.0), (0.7071, -0.7071, -1.0), (0.7071, -0.7071, 1.0), (-8.742e-08, -1.0, -1.0), (-8.742e-08, -1.0, 1.0), (-0.7071, -0.7071, -1.0), (-0.7071, -0.7071, 1.0), (-1.0, 1.192e-08, -1.0), (-1.0, 1.192e-08, 1.0), (-0.7071, 0.7071, -1.0), (-0.7071, 0.7071, 1.0), (0.5224, 0.5224, -1.0), (-1.729e-09, 0.7389, -1.0), (0.7389, -3.057e-08, -1.0), (0.5224, -0.5224, -1.0), (-6.632e-08, -0.7389, -1.0), (-0.5224, -0.5224, -1.0), (-0.7389, 1.054e-08, -1.0), (-0.5224, 0.5224, -1.0), (-1.493e-07, 1.729e-09, -1.277), (-1.493e-07, 0.7389, -1.277), (0.7389, -3.057e-08, -1.277), (0.5224, -0.5224, -1.277), (-2.139e-07, -0.7389, -1.277), (-0.5224, -0.5224, -1.277), (-0.7389, 1.054e-08, -1.277), (-0.5224, 0.5224, -1.277)], [], [(8, 10, 22, 21), (1, 5, 3), (2, 3, 5, 4), (14, 16, 25, 24), (1, 7, 5), (4, 5, 7, 6), (6, 8, 21, 20), (1, 9, 7), (6, 7, 9, 8), (16, 2, 19, 25), (1, 11, 9), (8, 9, 11, 10), (12, 14, 24, 23), (1, 13, 11), (10, 11, 13, 12), (4, 6, 20, 18), (1, 15, 13), (12, 13, 15, 14), (2, 4, 18, 19), (1, 17, 15), (14, 15, 17, 16), (10, 12, 23, 22), (1, 3, 17), (16, 17, 3, 2), (23, 24, 32, 31), (24, 25, 33, 32), (19, 18, 0, 27), (18, 20, 28, 0), (25, 19, 27, 33), (20, 21, 29, 28), (21, 22, 30, 29), (22, 23, 31, 30), (26, 27, 0), (26, 0, 28), (26, 28, 29), (26, 29, 30), (26, 30, 31), (26, 31, 32), (26, 32, 33), (26, 33, 27)])
me_cylinder_030.materials.append(mat_mecha_darkmetal)
me_cylinder_030.use_remesh_preserve_volume = False
me_cylinder_030.use_remesh_preserve_attributes = False
me_cylinder_030.use_mirror_vertex_groups = False
me_cylinder_030.update()
me_cylinder = bpy.data.meshes.new('Cylinder')
me_cylinder.from_pydata([(0.0, 0.0, -1.0), (0.0, 0.0, 1.0), (0.0, 1.0, -1.0), (0.0, 1.0, 1.0), (0.7071, 0.7071, -1.0), (0.7071, 0.7071, 1.0), (1.0, -4.371e-08, -1.0), (1.0, -4.371e-08, 1.0), (0.7071, -0.7071, -1.0), (0.7071, -0.7071, 1.0), (-8.742e-08, -1.0, -1.0), (-8.742e-08, -1.0, 1.0), (-0.7071, -0.7071, -1.0), (-0.7071, -0.7071, 1.0), (-1.0, 1.192e-08, -1.0), (-1.0, 1.192e-08, 1.0), (-0.7071, 0.7071, -1.0), (-0.7071, 0.7071, 1.0)], [], [(0, 2, 4), (1, 5, 3), (2, 3, 5, 4), (0, 4, 6), (1, 7, 5), (4, 5, 7, 6), (0, 6, 8), (1, 9, 7), (6, 7, 9, 8), (0, 8, 10), (1, 11, 9), (8, 9, 11, 10), (0, 10, 12), (1, 13, 11), (10, 11, 13, 12), (0, 12, 14), (1, 15, 13), (12, 13, 15, 14), (0, 14, 16), (1, 17, 15), (14, 15, 17, 16), (0, 16, 2), (1, 3, 17), (16, 17, 3, 2)])
me_cylinder.materials.append(mat_mecha_red)
me_cylinder.use_remesh_preserve_volume = False
me_cylinder.use_remesh_preserve_attributes = False
me_cylinder.use_mirror_vertex_groups = False
me_cylinder.update()
me_cylinder_001 = bpy.data.meshes.new('Cylinder.001')
me_cylinder_001.from_pydata([(0.0, 0.0, -1.0), (0.0, 0.0, 1.0), (0.0, 1.0, -1.0), (0.0, 1.0, 1.0), (0.7071, 0.7071, -1.0), (0.7071, 0.7071, 1.0), (1.0, -4.371e-08, -1.0), (1.0, -4.371e-08, 1.0), (0.7071, -0.7071, -1.0), (0.7071, -0.7071, 1.0), (-8.742e-08, -1.0, -1.0), (-8.742e-08, -1.0, 1.0), (-0.7071, -0.7071, -1.0), (-0.7071, -0.7071, 1.0), (-1.0, 1.192e-08, -1.0), (-1.0, 1.192e-08, 1.0), (-0.7071, 0.7071, -1.0), (-0.7071, 0.7071, 1.0)], [], [(0, 2, 4), (1, 5, 3), (2, 3, 5, 4), (0, 4, 6), (1, 7, 5), (4, 5, 7, 6), (0, 6, 8), (1, 9, 7), (6, 7, 9, 8), (0, 8, 10), (1, 11, 9), (8, 9, 11, 10), (0, 10, 12), (1, 13, 11), (10, 11, 13, 12), (0, 12, 14), (1, 15, 13), (12, 13, 15, 14), (0, 14, 16), (1, 17, 15), (14, 15, 17, 16), (0, 16, 2), (1, 3, 17), (16, 17, 3, 2)])
me_cylinder_001.materials.append(mat_mecha_darkmetal)
me_cylinder_001.use_remesh_preserve_volume = False
me_cylinder_001.use_remesh_preserve_attributes = False
me_cylinder_001.use_mirror_vertex_groups = False
me_cylinder_001.update()
me_cylinder_002 = bpy.data.meshes.new('Cylinder.002')
me_cylinder_002.from_pydata([(0.0, 0.0, -1.0), (0.0, 0.0, 1.0), (0.0, 1.0, -1.0), (0.0, 1.0, 1.0), (0.7071, 0.7071, -1.0), (0.7071, 0.7071, 1.0), (1.0, -4.371e-08, -1.0), (1.0, -4.371e-08, 1.0), (0.7071, -0.7071, -1.0), (0.7071, -0.7071, 1.0), (-8.742e-08, -1.0, -1.0), (-8.742e-08, -1.0, 1.0), (-0.7071, -0.7071, -1.0), (-0.7071, -0.7071, 1.0), (-1.0, 1.192e-08, -1.0), (-1.0, 1.192e-08, 1.0), (-0.7071, 0.7071, -1.0), (-0.7071, 0.7071, 1.0)], [], [(0, 2, 4), (1, 5, 3), (2, 3, 5, 4), (0, 4, 6), (1, 7, 5), (4, 5, 7, 6), (0, 6, 8), (1, 9, 7), (6, 7, 9, 8), (0, 8, 10), (1, 11, 9), (8, 9, 11, 10), (0, 10, 12), (1, 13, 11), (10, 11, 13, 12), (0, 12, 14), (1, 15, 13), (12, 13, 15, 14), (0, 14, 16), (1, 17, 15), (14, 15, 17, 16), (0, 16, 2), (1, 3, 17), (16, 17, 3, 2)])
me_cylinder_002.materials.append(mat_mecha_darkmetal)
me_cylinder_002.use_remesh_preserve_volume = False
me_cylinder_002.use_remesh_preserve_attributes = False
me_cylinder_002.use_mirror_vertex_groups = False
me_cylinder_002.update()
me_cube_006 = bpy.data.meshes.new('Cube.006')
me_cube_006.from_pydata([(-1.0, -1.0, -0.4479), (-1.0, -1.0, 1.0), (-1.0, 1.0, -0.4479), (-1.0, 1.0, 1.0), (1.0, -1.0, -0.4479), (1.0, -1.0, 1.0), (1.0, 1.0, -0.4479), (1.0, 1.0, 1.0), (-1.3, 0.0, 1.259), (1.031, 0.0, 1.259), (-1.3, 1.639, 1.259), (1.031, 1.639, 1.259), (-1.3, 1.159, 0.7748), (1.031, 1.159, 0.7748), (-1.3, -7.165e-08, 0.574), (1.031, -7.165e-08, 0.574), (-1.3, -1.159, 0.7748), (1.031, -1.159, 0.7748), (-1.3, -1.639, 1.259), (1.031, -1.639, 1.259), (-1.3, -1.159, 1.744), (1.031, -1.159, 1.744), (-1.3, 1.955e-08, 1.945), (1.031, 1.955e-08, 1.945), (-1.3, 1.159, 1.744), (1.031, 1.159, 1.744)], [], [(1, 3, 2, 0), (3, 7, 6, 2), (7, 5, 4, 6), (5, 1, 0, 4), (0, 2, 6, 4), (5, 7, 3, 1), (8, 10, 12), (9, 13, 11), (10, 11, 13, 12), (8, 12, 14), (9, 15, 13), (12, 13, 15, 14), (8, 14, 16), (9, 17, 15), (14, 15, 17, 16), (8, 16, 18), (9, 19, 17), (16, 17, 19, 18), (8, 18, 20), (9, 21, 19), (18, 19, 21, 20), (8, 20, 22), (9, 23, 21), (20, 21, 23, 22), (8, 22, 24), (9, 25, 23), (22, 23, 25, 24), (8, 24, 10), (9, 11, 25), (24, 25, 11, 10)])
me_cube_006.polygons.foreach_set('material_index', [0, 0, 0, 0, 0, 0, 1, 1, 1, 1, 1, 1, 1, 1, 1, 1, 1, 1, 1, 1, 1, 1, 1, 1, 1, 1, 1, 1, 1, 1])
me_cube_006.materials.append(mat_mecha_darkmetal)
me_cube_006.materials.append(mat_mecha_metal)
me_cube_006.use_remesh_preserve_volume = False
me_cube_006.use_remesh_preserve_attributes = False
me_cube_006.use_mirror_vertex_groups = False
me_cube_006.update()
me_cube_008 = bpy.data.meshes.new('Cube.008')
me_cube_008.from_pydata([(-1.0, -1.0, -1.0), (-0.6383, -1.0, 1.0), (-1.0, 1.857, -1.0), (-0.6383, 1.857, 1.0), (1.0, -1.0, -1.0), (0.6383, -1.0, 1.0), (1.0, 1.857, -1.0), (0.6383, 1.857, 1.0), (-1.0, -1.0, 0.2949), (-1.0, 1.857, 0.2949), (1.0, 1.857, 0.2949), (1.0, -1.0, 0.2949), (-0.7664, -1.0, 0.04538), (-0.4892, -1.0, 0.5858), (0.7664, -1.0, 0.04538), (0.7664, -1.0, -0.9471), (0.4892, -1.0, 0.5858), (-0.7664, -1.0, -0.9471), (-0.5485, -2.861, -0.2939), (-0.3501, -2.861, 0.09283), (0.5485, -2.861, -0.2939), (0.5485, -2.861, -1.004), (0.3501, -2.861, 0.09283), (-0.5485, -2.861, -1.004)], [], [(8, 9, 2, 0), (9, 10, 6, 2), (10, 11, 4, 6), (5, 1, 13, 16), (0, 2, 6, 4), (5, 7, 3, 1), (8, 0, 17, 12), (7, 5, 11, 10), (3, 7, 10, 9), (1, 3, 9, 8), (17, 15, 21, 23), (14, 16, 22, 20), (4, 11, 14, 15), (11, 5, 16, 14), (1, 8, 12, 13), (0, 4, 15, 17), (20, 18, 23, 21), (22, 19, 18, 20), (15, 14, 20, 21), (12, 17, 23, 18), (16, 13, 19, 22), (13, 12, 18, 19)])
me_cube_008.materials.append(mat_mecha_metal)
me_cube_008.use_remesh_preserve_volume = False
me_cube_008.use_remesh_preserve_attributes = False
me_cube_008.use_mirror_vertex_groups = False
me_cube_008.update()
me_cube_009 = bpy.data.meshes.new('Cube.009')
me_cube_009.from_pydata([(-1.0, -1.0, -1.0), (-0.6383, -1.0, 1.0), (-1.0, 1.857, -1.0), (-0.6383, 1.857, 1.0), (1.0, -1.0, -1.0), (0.6383, -1.0, 1.0), (1.0, 1.857, -1.0), (0.6383, 1.857, 1.0), (-1.0, -1.0, 0.2949), (-1.0, 1.857, 0.2949), (1.0, 1.857, 0.2949), (1.0, -1.0, 0.2949), (-0.7664, -1.0, 0.04538), (-0.4892, -1.0, 0.5858), (0.7664, -1.0, 0.04538), (0.7664, -1.0, -0.9471), (0.4892, -1.0, 0.5858), (-0.7664, -1.0, -0.9471), (-0.5485, -2.861, -0.2939), (-0.3501, -2.861, 0.09283), (0.5485, -2.861, -0.2939), (0.5485, -2.861, -1.004), (0.3501, -2.861, 0.09283), (-0.5485, -2.861, -1.004)], [], [(8, 9, 2, 0), (9, 10, 6, 2), (10, 11, 4, 6), (5, 1, 13, 16), (0, 2, 6, 4), (5, 7, 3, 1), (8, 0, 17, 12), (7, 5, 11, 10), (3, 7, 10, 9), (1, 3, 9, 8), (17, 15, 21, 23), (14, 16, 22, 20), (4, 11, 14, 15), (11, 5, 16, 14), (1, 8, 12, 13), (0, 4, 15, 17), (20, 18, 23, 21), (22, 19, 18, 20), (15, 14, 20, 21), (12, 17, 23, 18), (16, 13, 19, 22), (13, 12, 18, 19)])
me_cube_009.materials.append(mat_mecha_metal)
me_cube_009.use_remesh_preserve_volume = False
me_cube_009.use_remesh_preserve_attributes = False
me_cube_009.use_mirror_vertex_groups = False
me_cube_009.update()
me_cube_010 = bpy.data.meshes.new('Cube.010')
me_cube_010.from_pydata([(-1.0, -1.0, -1.0), (-0.6383, -1.0, 1.0), (-1.0, 1.857, -1.0), (-0.6383, 1.857, 1.0), (1.0, -1.0, -1.0), (0.6383, -1.0, 1.0), (1.0, 1.857, -1.0), (0.6383, 1.857, 1.0), (-1.0, -1.0, 0.2949), (-1.0, 1.857, 0.2949), (1.0, 1.857, 0.2949), (1.0, -1.0, 0.2949), (-0.7664, -1.0, 0.04538), (-0.4892, -1.0, 0.5858), (0.7664, -1.0, 0.04538), (0.7664, -1.0, -0.9471), (0.4892, -1.0, 0.5858), (-0.7664, -1.0, -0.9471), (-0.5485, -2.861, -0.2939), (-0.3501, -2.861, 0.09283), (0.5485, -2.861, -0.2939), (0.5485, -2.861, -1.004), (0.3501, -2.861, 0.09283), (-0.5485, -2.861, -1.004)], [], [(8, 9, 2, 0), (9, 10, 6, 2), (10, 11, 4, 6), (5, 1, 13, 16), (0, 2, 6, 4), (5, 7, 3, 1), (8, 0, 17, 12), (7, 5, 11, 10), (3, 7, 10, 9), (1, 3, 9, 8), (17, 15, 21, 23), (14, 16, 22, 20), (4, 11, 14, 15), (11, 5, 16, 14), (1, 8, 12, 13), (0, 4, 15, 17), (20, 18, 23, 21), (22, 19, 18, 20), (15, 14, 20, 21), (12, 17, 23, 18), (16, 13, 19, 22), (13, 12, 18, 19)])
me_cube_010.materials.append(mat_mecha_metal)
me_cube_010.use_remesh_preserve_volume = False
me_cube_010.use_remesh_preserve_attributes = False
me_cube_010.use_mirror_vertex_groups = False
me_cube_010.update()
me_cube_011 = bpy.data.meshes.new('Cube.011')
me_cube_011.from_pydata([(-1.0, -1.0, -1.0), (-0.6383, -1.0, 1.0), (-1.0, 1.857, -1.0), (-0.6383, 1.857, 1.0), (1.0, -1.0, -1.0), (0.6383, -1.0, 1.0), (1.0, 1.857, -1.0), (0.6383, 1.857, 1.0), (-1.0, -1.0, 0.2949), (-1.0, 1.857, 0.2949), (1.0, 1.857, 0.2949), (1.0, -1.0, 0.2949), (-0.7664, -1.0, 0.04538), (-0.4892, -1.0, 0.5858), (0.7664, -1.0, 0.04538), (0.7664, -1.0, -0.9471), (0.4892, -1.0, 0.5858), (-0.7664, -1.0, -0.9471), (-0.5485, -2.861, -0.2939), (-0.3501, -2.861, 0.09283), (0.5485, -2.861, -0.2939), (0.5485, -2.861, -1.004), (0.3501, -2.861, 0.09283), (-0.5485, -2.861, -1.004)], [], [(8, 9, 2, 0), (9, 10, 6, 2), (10, 11, 4, 6), (5, 1, 13, 16), (0, 2, 6, 4), (5, 7, 3, 1), (8, 0, 17, 12), (7, 5, 11, 10), (3, 7, 10, 9), (1, 3, 9, 8), (17, 15, 21, 23), (14, 16, 22, 20), (4, 11, 14, 15), (11, 5, 16, 14), (1, 8, 12, 13), (0, 4, 15, 17), (20, 18, 23, 21), (22, 19, 18, 20), (15, 14, 20, 21), (12, 17, 23, 18), (16, 13, 19, 22), (13, 12, 18, 19)])
me_cube_011.materials.append(mat_mecha_metal)
me_cube_011.use_remesh_preserve_volume = False
me_cube_011.use_remesh_preserve_attributes = False
me_cube_011.use_mirror_vertex_groups = False
me_cube_011.update()
me_cube_023 = bpy.data.meshes.new('Cube.023')
me_cube_023.from_pydata([(-1.0, -1.0, -1.0), (-0.6383, -1.0, 1.0), (-1.0, 1.857, -1.0), (-0.6383, 1.857, 1.0), (1.0, -1.0, -1.0), (0.6383, -1.0, 1.0), (1.0, 1.857, -1.0), (0.6383, 1.857, 1.0), (-1.0, -1.0, 0.2949), (-1.0, 1.857, 0.2949), (1.0, 1.857, 0.2949), (1.0, -1.0, 0.2949), (-0.7664, -1.0, 0.04538), (-0.4892, -1.0, 0.5858), (0.7664, -1.0, 0.04538), (0.7664, -1.0, -0.9471), (0.4892, -1.0, 0.5858), (-0.7664, -1.0, -0.9471), (-0.5485, -2.861, -0.2939), (-0.3501, -2.861, 0.09283), (0.5485, -2.861, -0.2939), (0.5485, -2.861, -1.004), (0.3501, -2.861, 0.09283), (-0.5485, -2.861, -1.004)], [], [(8, 9, 2, 0), (9, 10, 6, 2), (10, 11, 4, 6), (5, 1, 13, 16), (0, 2, 6, 4), (5, 7, 3, 1), (8, 0, 17, 12), (7, 5, 11, 10), (3, 7, 10, 9), (1, 3, 9, 8), (17, 15, 21, 23), (14, 16, 22, 20), (4, 11, 14, 15), (11, 5, 16, 14), (1, 8, 12, 13), (0, 4, 15, 17), (20, 18, 23, 21), (22, 19, 18, 20), (15, 14, 20, 21), (12, 17, 23, 18), (16, 13, 19, 22), (13, 12, 18, 19)])
me_cube_023.materials.append(mat_mecha_metal)
me_cube_023.use_remesh_preserve_volume = False
me_cube_023.use_remesh_preserve_attributes = False
me_cube_023.use_mirror_vertex_groups = False
me_cube_023.update()
me_cube_025 = bpy.data.meshes.new('Cube.025')
me_cube_025.from_pydata([(-1.0, -1.0, -1.0), (-0.6383, -1.0, 1.0), (-1.0, 1.857, -1.0), (-0.6383, 1.857, 1.0), (1.0, -1.0, -1.0), (0.6383, -1.0, 1.0), (1.0, 1.857, -1.0), (0.6383, 1.857, 1.0), (-1.0, -1.0, 0.2949), (-1.0, 1.857, 0.2949), (1.0, 1.857, 0.2949), (1.0, -1.0, 0.2949), (-0.7664, -1.0, 0.04538), (-0.4892, -1.0, 0.5858), (0.7664, -1.0, 0.04538), (0.7664, -1.0, -0.9471), (0.4892, -1.0, 0.5858), (-0.7664, -1.0, -0.9471), (-0.5485, -2.861, -0.2939), (-0.3501, -2.861, 0.09283), (0.5485, -2.861, -0.2939), (0.5485, -2.861, -1.004), (0.3501, -2.861, 0.09283), (-0.5485, -2.861, -1.004)], [], [(8, 9, 2, 0), (9, 10, 6, 2), (10, 11, 4, 6), (5, 1, 13, 16), (0, 2, 6, 4), (5, 7, 3, 1), (8, 0, 17, 12), (7, 5, 11, 10), (3, 7, 10, 9), (1, 3, 9, 8), (17, 15, 21, 23), (14, 16, 22, 20), (4, 11, 14, 15), (11, 5, 16, 14), (1, 8, 12, 13), (0, 4, 15, 17), (20, 18, 23, 21), (22, 19, 18, 20), (15, 14, 20, 21), (12, 17, 23, 18), (16, 13, 19, 22), (13, 12, 18, 19)])
me_cube_025.materials.append(mat_mecha_metal)
me_cube_025.use_remesh_preserve_volume = False
me_cube_025.use_remesh_preserve_attributes = False
me_cube_025.use_mirror_vertex_groups = False
me_cube_025.update()
me_cube_026 = bpy.data.meshes.new('Cube.026')
me_cube_026.from_pydata([(-1.0, -1.0, -1.0), (-0.6383, -1.0, 1.0), (-1.0, 1.857, -1.0), (-0.6383, 1.857, 1.0), (1.0, -1.0, -1.0), (0.6383, -1.0, 1.0), (1.0, 1.857, -1.0), (0.6383, 1.857, 1.0), (-1.0, -1.0, 0.2949), (-1.0, 1.857, 0.2949), (1.0, 1.857, 0.2949), (1.0, -1.0, 0.2949), (-0.7664, -1.0, 0.04538), (-0.4892, -1.0, 0.5858), (0.7664, -1.0, 0.04538), (0.7664, -1.0, -0.9471), (0.4892, -1.0, 0.5858), (-0.7664, -1.0, -0.9471), (-0.5485, -2.861, -0.2939), (-0.3501, -2.861, 0.09283), (0.5485, -2.861, -0.2939), (0.5485, -2.861, -1.004), (0.3501, -2.861, 0.09283), (-0.5485, -2.861, -1.004)], [], [(8, 9, 2, 0), (9, 10, 6, 2), (10, 11, 4, 6), (5, 1, 13, 16), (0, 2, 6, 4), (5, 7, 3, 1), (8, 0, 17, 12), (7, 5, 11, 10), (3, 7, 10, 9), (1, 3, 9, 8), (17, 15, 21, 23), (14, 16, 22, 20), (4, 11, 14, 15), (11, 5, 16, 14), (1, 8, 12, 13), (0, 4, 15, 17), (20, 18, 23, 21), (22, 19, 18, 20), (15, 14, 20, 21), (12, 17, 23, 18), (16, 13, 19, 22), (13, 12, 18, 19)])
me_cube_026.materials.append(mat_mecha_metal)
me_cube_026.use_remesh_preserve_volume = False
me_cube_026.use_remesh_preserve_attributes = False
me_cube_026.use_mirror_vertex_groups = False
me_cube_026.update()
me_cube_024 = bpy.data.meshes.new('Cube.024')
me_cube_024.from_pydata([(-1.0, -1.0, -1.0), (-0.6383, -1.0, 1.0), (-1.0, 1.857, -1.0), (-0.6383, 1.857, 1.0), (1.0, -1.0, -1.0), (0.6383, -1.0, 1.0), (1.0, 1.857, -1.0), (0.6383, 1.857, 1.0), (-1.0, -1.0, 0.2949), (-1.0, 1.857, 0.2949), (1.0, 1.857, 0.2949), (1.0, -1.0, 0.2949), (-0.7664, -1.0, 0.04538), (-0.4892, -1.0, 0.5858), (0.7664, -1.0, 0.04538), (0.7664, -1.0, -0.9471), (0.4892, -1.0, 0.5858), (-0.7664, -1.0, -0.9471), (-0.5485, -2.861, -0.2939), (-0.3501, -2.861, 0.09283), (0.5485, -2.861, -0.2939), (0.5485, -2.861, -1.004), (0.3501, -2.861, 0.09283), (-0.5485, -2.861, -1.004)], [], [(8, 9, 2, 0), (9, 10, 6, 2), (10, 11, 4, 6), (5, 1, 13, 16), (0, 2, 6, 4), (5, 7, 3, 1), (8, 0, 17, 12), (7, 5, 11, 10), (3, 7, 10, 9), (1, 3, 9, 8), (17, 15, 21, 23), (14, 16, 22, 20), (4, 11, 14, 15), (11, 5, 16, 14), (1, 8, 12, 13), (0, 4, 15, 17), (20, 18, 23, 21), (22, 19, 18, 20), (15, 14, 20, 21), (12, 17, 23, 18), (16, 13, 19, 22), (13, 12, 18, 19)])
me_cube_024.materials.append(mat_mecha_metal)
me_cube_024.use_remesh_preserve_volume = False
me_cube_024.use_remesh_preserve_attributes = False
me_cube_024.use_mirror_vertex_groups = False
me_cube_024.update()
me_cylinder_005 = bpy.data.meshes.new('Cylinder.005')
me_cylinder_005.from_pydata([(0.0001186, -0.1875, -1.002), (-3.073e-08, -1.118e-09, 0.7409), (0.0, 1.0, -1.0), (-3.073e-08, 1.3, 0.7409), (0.7071, 0.7071, -1.0), (0.9193, 0.9193, 0.7409), (1.0, -0.1875, -1.002), (1.3, -5.795e-08, 0.7409), (0.7072, -0.8946, -1.459), (0.9193, -0.9193, 0.7409), (0.0001184, -1.187, -1.459), (-1.444e-07, -1.3, 0.7409), (-0.707, -0.8946, -1.459), (-0.9193, -0.9193, 0.7409), (-1.0, 1.192e-08, -1.0), (-1.3, 1.439e-08, 0.7409), (-0.7071, 0.7071, -1.0), (-0.9193, 0.9193, 0.7409)], [], [(0, 2, 4), (1, 5, 3), (2, 3, 5, 4), (0, 4, 6), (1, 7, 5), (4, 5, 7, 6), (0, 6, 8), (1, 9, 7), (6, 7, 9, 8), (0, 8, 10), (1, 11, 9), (8, 9, 11, 10), (0, 10, 12), (1, 13, 11), (10, 11, 13, 12), (0, 12, 14), (1, 15, 13), (12, 13, 15, 14), (0, 14, 16), (1, 17, 15), (14, 15, 17, 16), (0, 16, 2), (1, 3, 17), (16, 17, 3, 2)])
me_cylinder_005.materials.append(mat_mecha_red)
me_cylinder_005.use_remesh_preserve_volume = False
me_cylinder_005.use_remesh_preserve_attributes = False
me_cylinder_005.use_mirror_vertex_groups = False
me_cylinder_005.update()
me_cylinder_006 = bpy.data.meshes.new('Cylinder.006')
me_cylinder_006.from_pydata([(1.137e-09, -0.1005, -1.0), (-3.073e-08, -1.118e-09, 0.7409), (0.0, 1.0, -1.0), (-3.073e-08, 1.3, 0.7409), (0.7071, 0.7071, -1.0), (0.9193, 0.9193, 0.7409), (1.0, -4.371e-08, -1.0), (1.3, -5.795e-08, 0.7409), (0.7071, -0.8076, -1.457), (0.9193, -0.9193, 0.7409), (-1.553e-07, -1.101, -1.457), (-1.444e-07, -1.3, 0.7409), (-0.7071, -0.8076, -1.457), (-0.9193, -0.9193, 0.7409), (-1.0, -0.1005, -1.0), (-1.3, 1.439e-08, 0.7409), (-0.7071, 0.7071, -1.0), (-0.9193, 0.9193, 0.7409)], [], [(0, 2, 4), (1, 5, 3), (2, 3, 5, 4), (0, 4, 6), (1, 7, 5), (4, 5, 7, 6), (0, 6, 8), (1, 9, 7), (6, 7, 9, 8), (0, 8, 10), (1, 11, 9), (8, 9, 11, 10), (0, 10, 12), (1, 13, 11), (10, 11, 13, 12), (0, 12, 14), (1, 15, 13), (12, 13, 15, 14), (0, 14, 16), (1, 17, 15), (14, 15, 17, 16), (0, 16, 2), (1, 3, 17), (16, 17, 3, 2)])
me_cylinder_006.materials.append(mat_mecha_red)
me_cylinder_006.use_remesh_preserve_volume = False
me_cylinder_006.use_remesh_preserve_attributes = False
me_cylinder_006.use_mirror_vertex_groups = False
me_cylinder_006.update()
me_cylinder_008 = bpy.data.meshes.new('Cylinder.008')
me_cylinder_008.from_pydata([(0.2661, 0.2661, -1.865), (0.0, 0.0, 1.0), (0.0, 1.0, -1.0), (0.0, 1.0, 1.0), (0.7071, 0.7071, -1.0), (0.7071, 0.7071, 1.0), (1.0, -4.371e-08, -1.0), (1.0, -4.371e-08, 1.0), (0.7071, -0.7071, -1.0), (0.7071, -0.7071, 1.0), (-8.742e-08, -1.0, -1.0), (-8.742e-08, -1.0, 1.0), (-0.7071, -0.7071, -1.0), (-0.7071, -0.7071, 1.0), (-1.0, 1.192e-08, -1.0), (-1.0, 1.192e-08, 1.0), (-0.7071, 0.7071, -1.0), (-0.7071, 0.7071, 1.0), (0.5348, 0.5348, -1.461), (1.34e-08, 0.7563, -1.461), (0.7563, -3.124e-08, -1.461), (0.5348, -0.5348, -1.461), (-5.272e-08, -0.7563, -1.461), (-0.5348, -0.5348, -1.461), (-0.7563, 1.083e-08, -1.461), (-0.5348, 0.5348, -1.461), (6.666e-09, 2.775e-09, -1.865), (6.666e-09, 0.3763, -1.865), (0.3763, -1.367e-08, -1.865), (0.2661, -0.2661, -1.865), (-2.623e-08, -0.3763, -1.865), (-0.2661, -0.2661, -1.865), (-0.3763, 7.262e-09, -1.865), (-0.2661, 0.2661, -1.865)], [], [(8, 10, 22, 21), (1, 5, 3), (2, 3, 5, 4), (14, 16, 25, 24), (1, 7, 5), (4, 5, 7, 6), (6, 8, 21, 20), (1, 9, 7), (6, 7, 9, 8), (16, 2, 19, 25), (1, 11, 9), (8, 9, 11, 10), (12, 14, 24, 23), (1, 13, 11), (10, 11, 13, 12), (4, 6, 20, 18), (1, 15, 13), (12, 13, 15, 14), (2, 4, 18, 19), (1, 17, 15), (14, 15, 17, 16), (10, 12, 23, 22), (1, 3, 17), (16, 17, 3, 2), (23, 24, 32, 31), (24, 25, 33, 32), (19, 18, 0, 27), (18, 20, 28, 0), (25, 19, 27, 33), (20, 21, 29, 28), (21, 22, 30, 29), (22, 23, 31, 30), (26, 27, 0), (26, 0, 28), (26, 28, 29), (26, 29, 30), (26, 30, 31), (26, 31, 32), (26, 32, 33), (26, 33, 27)])
me_cylinder_008.materials.append(mat_mecha_darkmetal)
me_cylinder_008.use_remesh_preserve_volume = False
me_cylinder_008.use_remesh_preserve_attributes = False
me_cylinder_008.use_mirror_vertex_groups = False
me_cylinder_008.update()
me_cylinder_007 = bpy.data.meshes.new('Cylinder.007')
me_cylinder_007.from_pydata([(0.2661, 0.2661, -1.865), (0.0, 0.0, 1.0), (0.0, 1.0, -1.0), (0.0, 1.0, 1.0), (0.7071, 0.7071, -1.0), (0.7071, 0.7071, 1.0), (1.0, -4.371e-08, -1.0), (1.0, -4.371e-08, 1.0), (0.7071, -0.7071, -1.0), (0.7071, -0.7071, 1.0), (-8.742e-08, -1.0, -1.0), (-8.742e-08, -1.0, 1.0), (-0.7071, -0.7071, -1.0), (-0.7071, -0.7071, 1.0), (-1.0, 1.192e-08, -1.0), (-1.0, 1.192e-08, 1.0), (-0.7071, 0.7071, -1.0), (-0.7071, 0.7071, 1.0), (0.5348, 0.5348, -1.461), (1.34e-08, 0.7563, -1.461), (0.7563, -3.124e-08, -1.461), (0.5348, -0.5348, -1.461), (-5.272e-08, -0.7563, -1.461), (-0.5348, -0.5348, -1.461), (-0.7563, 1.083e-08, -1.461), (-0.5348, 0.5348, -1.461), (6.666e-09, 2.775e-09, -1.865), (6.666e-09, 0.3763, -1.865), (0.3763, -1.367e-08, -1.865), (0.2661, -0.2661, -1.865), (-2.623e-08, -0.3763, -1.865), (-0.2661, -0.2661, -1.865), (-0.3763, 7.262e-09, -1.865), (-0.2661, 0.2661, -1.865)], [], [(8, 10, 22, 21), (1, 5, 3), (2, 3, 5, 4), (14, 16, 25, 24), (1, 7, 5), (4, 5, 7, 6), (6, 8, 21, 20), (1, 9, 7), (6, 7, 9, 8), (16, 2, 19, 25), (1, 11, 9), (8, 9, 11, 10), (12, 14, 24, 23), (1, 13, 11), (10, 11, 13, 12), (4, 6, 20, 18), (1, 15, 13), (12, 13, 15, 14), (2, 4, 18, 19), (1, 17, 15), (14, 15, 17, 16), (10, 12, 23, 22), (1, 3, 17), (16, 17, 3, 2), (23, 24, 32, 31), (24, 25, 33, 32), (19, 18, 0, 27), (18, 20, 28, 0), (25, 19, 27, 33), (20, 21, 29, 28), (21, 22, 30, 29), (22, 23, 31, 30), (26, 27, 0), (26, 0, 28), (26, 28, 29), (26, 29, 30), (26, 30, 31), (26, 31, 32), (26, 32, 33), (26, 33, 27)])
me_cylinder_007.materials.append(mat_mecha_darkmetal)
me_cylinder_007.use_remesh_preserve_volume = False
me_cylinder_007.use_remesh_preserve_attributes = False
me_cylinder_007.use_mirror_vertex_groups = False
me_cylinder_007.update()
me_cube_007 = bpy.data.meshes.new('Cube.007')
me_cube_007.from_pydata([(-1.0, -1.0, -0.4259), (-1.0, -1.0, 1.0), (-1.0, 1.0, -0.4259), (-1.0, 1.0, 1.0), (1.0, -1.0, -0.4259), (1.0, -1.0, 1.0), (1.0, 1.0, -0.4259), (1.0, 1.0, 1.0), (-1.197, 0.0, 1.259), (1.134, 0.0, 1.259), (-1.197, 1.639, 1.259), (1.134, 1.639, 1.259), (-1.197, 1.159, 0.7748), (1.134, 1.159, 0.7748), (-1.197, -7.165e-08, 0.574), (1.134, -7.165e-08, 0.574), (-1.197, -1.159, 0.7748), (1.134, -1.159, 0.7748), (-1.197, -1.639, 1.259), (1.134, -1.639, 1.259), (-1.197, -1.159, 1.744), (1.134, -1.159, 1.744), (-1.197, 1.955e-08, 1.945), (1.134, 1.955e-08, 1.945), (-1.197, 1.159, 1.744), (1.134, 1.159, 1.744)], [], [(1, 3, 2, 0), (3, 7, 6, 2), (7, 5, 4, 6), (5, 1, 0, 4), (0, 2, 6, 4), (5, 7, 3, 1), (8, 10, 12), (9, 13, 11), (10, 11, 13, 12), (8, 12, 14), (9, 15, 13), (12, 13, 15, 14), (8, 14, 16), (9, 17, 15), (14, 15, 17, 16), (8, 16, 18), (9, 19, 17), (16, 17, 19, 18), (8, 18, 20), (9, 21, 19), (18, 19, 21, 20), (8, 20, 22), (9, 23, 21), (20, 21, 23, 22), (8, 22, 24), (9, 25, 23), (22, 23, 25, 24), (8, 24, 10), (9, 11, 25), (24, 25, 11, 10)])
me_cube_007.polygons.foreach_set('material_index', [0, 0, 0, 0, 0, 0, 1, 1, 1, 1, 1, 1, 1, 1, 1, 1, 1, 1, 1, 1, 1, 1, 1, 1, 1, 1, 1, 1, 1, 1])
me_cube_007.materials.append(mat_mecha_darkmetal)
me_cube_007.materials.append(mat_mecha_metal)
me_cube_007.use_remesh_preserve_volume = False
me_cube_007.use_remesh_preserve_attributes = False
me_cube_007.use_mirror_vertex_groups = False
me_cube_007.update()
arm_armature = bpy.data.armatures.new('Armature')  # bones are not reproduced

# ---- objects
ob_armature = bpy.data.objects.new('Armature', arm_armature)
ob_arm_plasma_r = bpy.data.objects.new('Arm.Plasma.R', me_cube_018)
ob_arm_plasma_r_front1 = bpy.data.objects.new('Arm.Plasma.R.Front1', me_cylinder_026)
ob_arm_plasma_r_front2 = bpy.data.objects.new('Arm.Plasma.R.Front2', me_cylinder_027)
ob_arm_minigun_l = bpy.data.objects.new('Arm.Minigun.L', me_cube_016)
ob_arm_minigun_l_part = bpy.data.objects.new('Arm.Minigun.L.Part', me_cylinder_025)
ob_arm_mingun_r_rotate = bpy.data.objects.new('Arm.Mingun.R.Rotate', me_cylinder_019)
ob_torso = bpy.data.objects.new('Torso', me_cylinder_029)
ob_cylinder_031 = bpy.data.objects.new('Cylinder.031', me_cylinder_031)
ob_cylinder_030 = bpy.data.objects.new('Cylinder.030', me_cylinder_030)
ob_hip = bpy.data.objects.new('Hip', me_cylinder)
ob_leg_l_wheel = bpy.data.objects.new('Leg.L.Wheel', me_cylinder_001)
ob_leg_r_wheel = bpy.data.objects.new('Leg.R.Wheel', me_cylinder_002)
ob_leg_r = bpy.data.objects.new('Leg.R', me_cube_006)
ob_toes_r_middle = bpy.data.objects.new('Toes.R.Middle', me_cube_008)
ob_toes_r_right = bpy.data.objects.new('Toes.R.Right', me_cube_009)
ob_toes_r_left = bpy.data.objects.new('Toes.R.Left', me_cube_010)
ob_toes_r_back = bpy.data.objects.new('Toes.R.Back', me_cube_011)
ob_toes_l_back = bpy.data.objects.new('Toes.L.Back.', me_cube_023)
ob_toes_l_right = bpy.data.objects.new('Toes.L.Right', me_cube_025)
ob_toes_l_middle = bpy.data.objects.new('Toes.L.Middle', me_cube_026)
ob_toes_l_left = bpy.data.objects.new('Toes.L.Left', me_cube_024)
ob_leg_r_armor = bpy.data.objects.new('Leg.R.Armor', me_cylinder_005)
ob_leg_l_armor = bpy.data.objects.new('Leg.L.Armor', me_cylinder_006)
ob_cylinder_008 = bpy.data.objects.new('Cylinder.008', me_cylinder_008)
ob_cylinder_007 = bpy.data.objects.new('Cylinder.007', me_cylinder_007)
ob_leg_l = bpy.data.objects.new('Leg.L', me_cube_007)
ob_lamp = bpy.data.objects.new('Lamp', light_lamp)
ob_camera = bpy.data.objects.new('Camera', cam_camera)

# ---- transforms, parenting, visibility, modifiers, constraints
ob_armature.location = (0.0, 0.0, 0.738)
ob_armature.scale = (0.2927, 0.2927, 0.2927)
ob_armature.show_in_front = True
ob_armature.lineart.crease_threshold = 0.0
ob_arm_plasma_r.parent = ob_armature
ob_arm_plasma_r.matrix_parent_inverse = Matrix(((1.479, 0.0, 2.384e-07, 3.246), (-6.71e-08, -1.479, 0.0, -2.252), (1.901e-07, 0.0, -1.479, 6.38), (0.0, 0.0, 0.0, 1.0)))
ob_arm_plasma_r.location = (-2.471, -0.4874, 4.561)
ob_arm_plasma_r.rotation_euler = (0.0, -0.0, 3.142)
ob_arm_plasma_r.scale = (0.8157, 1.569, 0.8521)
ob_arm_plasma_r.lineart.crease_threshold = 0.0
ob_arm_plasma_r_front1.parent = ob_armature
ob_arm_plasma_r_front1.matrix_parent_inverse = Matrix(((-1.479, 0.0, 0.0, -3.122), (0.0, -1.479, 0.0, -6.965), (0.0, 0.0, 1.479, -6.766), (0.0, 0.0, 0.0, 1.0)))
ob_arm_plasma_r_front1.location = (-2.127, -4.507, 4.58)
ob_arm_plasma_r_front1.rotation_euler = (-1.571, 3.142, -0.0)
ob_arm_plasma_r_front1.scale = (0.1104, 0.1104, 0.2316)
ob_arm_plasma_r_front1.lineart.crease_threshold = 0.0
ob_arm_plasma_r_front2.parent = ob_armature
ob_arm_plasma_r_front2.matrix_parent_inverse = Matrix(((-1.479, 0.0, 0.0, -3.122), (0.0, -1.479, 0.0, -6.965), (0.0, 0.0, 1.479, -6.196), (0.0, 0.0, 0.0, 1.0)))
ob_arm_plasma_r_front2.location = (-2.127, -4.507, 4.193)
ob_arm_plasma_r_front2.rotation_euler = (-1.571, 3.142, -0.0)
ob_arm_plasma_r_front2.scale = (0.1104, 0.1104, 0.2316)
ob_arm_plasma_r_front2.lineart.crease_threshold = 0.0
ob_arm_minigun_l.parent = ob_armature
ob_arm_minigun_l.matrix_parent_inverse = Matrix(((1.479, 0.0, 1.788e-07, -3.322), (-1.5e-08, -1.479, 5.96e-08, -2.252), (3.803e-07, -0.0, -1.479, 6.38), (0.0, 0.0, 0.0, 1.0)))
ob_arm_minigun_l.location = (2.453, -0.4874, 4.488)
ob_arm_minigun_l.scale = (0.8157, 1.569, 0.8521)
ob_arm_minigun_l.lineart.crease_threshold = 0.0
ob_arm_minigun_l_part.parent = ob_armature
ob_arm_minigun_l_part.matrix_parent_inverse = Matrix(((-1.479, 4.95e-08, 0.0, 3.322), (0.0, -1.479, 0.0, -6.166), (-1.763e-07, -9.507e-08, 1.479, -6.38), (0.0, 0.0, 0.0, 1.0)))
ob_arm_minigun_l_part.location = (2.246, -3.392, 4.29)
ob_arm_minigun_l_part.rotation_euler = (-1.571, 1.571, 0.0)
ob_arm_minigun_l_part.scale = (0.5278, 0.5278, 0.6655)
ob_arm_minigun_l_part.lineart.crease_threshold = 0.0
ob_arm_mingun_r_rotate.parent = ob_armature
ob_arm_mingun_r_rotate.matrix_parent_inverse = Matrix(((-1.479, 4.95e-08, 0.0, 3.322), (0.0, -1.479, 0.0, -6.166), (-1.763e-07, -9.507e-08, 1.479, -6.38), (0.0, 0.0, 0.0, 1.0)))
ob_arm_mingun_r_rotate.location = (2.226, -3.011, 4.321)
ob_arm_mingun_r_rotate.rotation_euler = (-1.571, 3.142, -0.0)
ob_arm_mingun_r_rotate.scale = (0.09179, 0.09179, 1.466)
ob_arm_mingun_r_rotate.lineart.crease_threshold = 0.0
ob_torso.parent = ob_armature
ob_torso.matrix_parent_inverse = Matrix(((1.479, 0.0, 0.0, -0.0), (0.0, 0.0, 1.479, -6.25), (0.0, -1.479, 0.0, -0.0), (0.0, 0.0, 0.0, 1.0)))
ob_torso.location = (-0.05296, 0.5072, 3.909)
ob_torso.rotation_euler = (0.0, -0.0, 3.142)
ob_torso.scale = (0.7285, 0.7285, 0.9744)
ob_torso.lineart.crease_threshold = 0.0
ob_cylinder_031.parent = ob_armature
ob_cylinder_031.matrix_parent_inverse = Matrix(((1.479, 3.576e-07, 0.0, 2.132), (2.56e-07, 0.0, 1.479, -10.4), (4.551e-07, -1.479, 2.98e-08, 2.545), (0.0, 0.0, 0.0, 1.0)))
ob_cylinder_031.location = (-1.425, 1.752, 5.373)
ob_cylinder_031.rotation_euler = (-0.0, 3.142, -0.0)
ob_cylinder_031.scale = (0.3966, 0.3966, 1.401)
ob_cylinder_031.lineart.crease_threshold = 0.0
ob_cylinder_030.parent = ob_armature
ob_cylinder_030.matrix_parent_inverse = Matrix(((1.479, 3.96e-07, 1.49e-08, -1.644), (8.532e-08, 6.197e-07, 1.479, -10.4), (1.517e-07, -1.479, -2.98e-08, 2.545), (0.0, 0.0, 0.0, 1.0)))
ob_cylinder_030.location = (1.083, 1.752, 5.373)
ob_cylinder_030.rotation_euler = (-0.0, 3.142, -0.0)
ob_cylinder_030.scale = (0.3966, 0.3966, 1.401)
ob_cylinder_030.lineart.crease_threshold = 0.0
ob_hip.parent = ob_armature
ob_hip.matrix_parent_inverse = Matrix(((1.479, 0.0, 0.0, -0.0), (0.0, 0.0, 1.479, -3.839), (0.0, -1.479, 0.0, -0.0), (0.0, 0.0, 0.0, 1.0)))
ob_hip.location = (0.0, 0.0, 2.225)
ob_hip.rotation_euler = (-0.0, 1.571, 0.0)
ob_hip.scale = (0.4775, 0.4775, 0.4775)
ob_hip.lineart.crease_threshold = 0.0
ob_leg_l_wheel.parent = ob_armature
ob_leg_l_wheel.matrix_parent_inverse = Matrix(((1.479, 0.0, 0.0, -0.0), (0.0, 0.0, 1.479, -3.839), (0.0, -1.479, 0.0, -0.0), (0.0, 0.0, 0.0, 1.0)))
ob_leg_l_wheel.location = (0.503, 0.0, 2.225)
ob_leg_l_wheel.rotation_euler = (-1.571, 1.571, 0.0)
ob_leg_l_wheel.scale = (0.31, 0.31, 0.31)
ob_leg_l_wheel.lineart.crease_threshold = 0.0
ob_leg_r_wheel.parent = ob_armature
ob_leg_r_wheel.matrix_parent_inverse = Matrix(((1.479, 0.0, 0.0, -0.0), (0.0, 0.0, 1.479, -3.839), (0.0, -1.479, 0.0, -0.0), (0.0, 0.0, 0.0, 1.0)))
ob_leg_r_wheel.location = (-0.4905, 0.0, 2.225)
ob_leg_r_wheel.rotation_euler = (-1.571, 1.571, 0.0)
ob_leg_r_wheel.scale = (0.31, 0.31, 0.31)
ob_leg_r_wheel.lineart.crease_threshold = 0.0
ob_leg_r.parent = ob_armature
ob_leg_r.matrix_parent_inverse = Matrix(((-3.029e-07, 1.479, -1.109e-07, -1.47e-08), (-1.478, -3.745e-07, -0.03852, -1.399), (-0.03852, 1.03e-07, 1.478, -3.315), (0.0, 0.0, 0.0, 1.0)))
ob_leg_r.location = (-0.99, 0.0, 1.347)
ob_leg_r.scale = (0.2913, 0.2913, 0.6967)
ob_leg_r.lineart.crease_threshold = 0.0
ob_toes_r_middle.parent = ob_armature
ob_toes_r_middle.matrix_parent_inverse = Matrix(((-1.479, -1.192e-07, 1.293e-07, -1.485), (-9.718e-08, -1.479, -4.587e-08, -1.63), (1.169e-07, 1.49e-08, 1.479, -0.2561), (0.0, 0.0, 0.0, 1.0)))
ob_toes_r_middle.location = (-0.9989, -0.6733, 0.1725)
ob_toes_r_middle.scale = (0.2169, 0.1646, 0.1759)
ob_toes_r_middle.lineart.crease_threshold = 0.0
ob_toes_r_right.parent = ob_armature
ob_toes_r_right.matrix_parent_inverse = Matrix(((-1.074, 1.016, 2.23e-07, -1.09), (-1.016, -1.074, -1.075e-07, -2.711), (1.565e-07, -8.196e-08, 1.479, -0.2561), (0.0, 0.0, 0.0, 1.0)))
ob_toes_r_right.location = (-1.536, -0.5303, 0.1725)
ob_toes_r_right.rotation_euler = (0.0, -0.0, -0.7431)
ob_toes_r_right.scale = (0.2169, 0.1646, 0.1759)
ob_toes_r_right.lineart.crease_threshold = 0.0
ob_toes_r_left.parent = ob_armature
ob_toes_r_left.matrix_parent_inverse = Matrix(((-1.043, -1.048, -7.81e-08, -1.052), (1.048, -1.043, -7.769e-08, -0.6132), (2.98e-08, 0.0, 1.479, -0.2561), (0.0, 0.0, 0.0, 1.0)))
ob_toes_r_left.location = (-0.4978, -0.4074, 0.1725)
ob_toes_r_left.rotation_euler = (0.0, -0.0, 0.7202)
ob_toes_r_left.scale = (0.2169, 0.1646, 0.1759)
ob_toes_r_left.lineart.crease_threshold = 0.0
ob_toes_r_back.parent = ob_armature
ob_toes_r_back.matrix_parent_inverse = Matrix(((1.479, -2.384e-07, 1.421e-14, 1.485), (2.942e-07, 1.479, 1.763e-07, -1.645), (1.732e-09, 0.0, 1.479, -0.2561), (0.0, 0.0, 0.0, 1.0)))
ob_toes_r_back.location = (-0.9989, 0.6662, 0.1725)
ob_toes_r_back.rotation_euler = (0.0, -0.0, 3.142)
ob_toes_r_back.scale = (0.2169, 0.1646, 0.1759)
ob_toes_r_back.lineart.crease_threshold = 0.0
ob_toes_l_back.parent = ob_armature
ob_toes_l_back.matrix_parent_inverse = Matrix(((1.479, -2.162e-07, 2.578e-14, -1.697), (2.384e-07, 1.479, -1.763e-07, -1.645), (2.98e-08, -1.066e-14, 1.479, -0.2561), (0.0, 0.0, 0.0, 1.0)))
ob_toes_l_back.location = (1.152, 0.6662, 0.1725)
ob_toes_l_back.rotation_euler = (0.0, -0.0, 3.142)
ob_toes_l_back.scale = (0.2169, 0.1646, 0.1759)
ob_toes_l_back.lineart.crease_threshold = 0.0
ob_toes_l_right.parent = ob_armature
ob_toes_l_right.matrix_parent_inverse = Matrix(((-1.074, 1.016, 6.229e-08, 1.222), (-1.016, -1.074, -1.718e-09, -0.5239), (2.046e-07, -2.164e-07, 1.479, -0.2561), (0.0, 0.0, 0.0, 1.0)))
ob_toes_l_right.location = (0.6153, -0.5303, 0.1725)
ob_toes_l_right.rotation_euler = (0.0, -0.0, -0.7431)
ob_toes_l_right.scale = (0.2169, 0.1646, 0.1759)
ob_toes_l_right.lineart.crease_threshold = 0.0
ob_toes_l_middle.parent = ob_armature
ob_toes_l_middle.matrix_parent_inverse = Matrix(((-1.479, 1.589e-25, -1.293e-07, 1.697), (-1.192e-07, -1.479, 1.12e-07, -1.63), (-1.341e-07, 1.233e-32, 1.479, -0.2561), (0.0, 0.0, 0.0, 1.0)))
ob_toes_l_middle.location = (1.152, -0.6733, 0.1725)
ob_toes_l_middle.scale = (0.2169, 0.1646, 0.1759)
ob_toes_l_middle.lineart.crease_threshold = 0.0
ob_toes_l_left.parent = ob_armature
ob_toes_l_left.matrix_parent_inverse = Matrix(((-1.043, -1.048, 3.82e-07, 1.192), (1.048, -1.043, 1.314e-07, -2.869), (2.161e-07, 1.341e-07, 1.479, -0.2561), (0.0, 0.0, 0.0, 1.0)))
ob_toes_l_left.location = (1.653, -0.4074, 0.1725)
ob_toes_l_left.rotation_euler = (0.0, -0.0, 0.7202)
ob_toes_l_left.scale = (0.2169, 0.1646, 0.1759)
ob_toes_l_left.lineart.crease_threshold = 0.0
ob_leg_r_armor.parent = ob_armature
ob_leg_r_armor.matrix_parent_inverse = Matrix(((1.479, 2.626e-15, -1.197e-17, 1.485), (-5.96e-08, -1.111e-07, -1.479, 0.586), (6.878e-08, 1.479, -5.568e-25, 1.134e-07), (0.0, 0.0, 0.0, 1.0)))
ob_leg_r_armor.location = (-0.9835, 0.0, 0.7819)
ob_leg_r_armor.rotation_euler = (-0.0, 3.142, -0.0)
ob_leg_r_armor.scale = (0.5369, 0.5369, 0.5369)
ob_leg_r_armor.lineart.crease_threshold = 0.0
ob_leg_l_armor.parent = ob_armature
ob_leg_l_armor.matrix_parent_inverse = Matrix(((1.479, -1.589e-25, 1.63e-18, -1.697), (0.0, 1.441e-07, -1.479, 0.586), (-6.055e-08, 1.479, -6.677e-26, 1.128e-07), (0.0, 0.0, 0.0, 1.0)))
ob_leg_l_armor.location = (1.083, 0.0, 0.7819)
ob_leg_l_armor.rotation_euler = (-0.0, 3.142, -0.0)
ob_leg_l_armor.scale = (0.5369, 0.5369, 0.5369)
ob_leg_l_armor.lineart.crease_threshold = 0.0
ob_cylinder_008.parent = ob_armature
ob_cylinder_008.matrix_parent_inverse = Matrix(((1.479, 1.49e-32, -1.529e-25, -1.697), (1.49e-08, 1.441e-07, -1.479, 0.2561), (-6.055e-08, 1.479, 1.537e-32, 1.128e-07), (0.0, 0.0, 0.0, 1.0)))
ob_cylinder_008.location = (1.167, 0.0, 0.1412)
ob_cylinder_008.rotation_euler = (-0.0, 3.142, -0.0)
ob_cylinder_008.scale = (0.4775, 0.4775, 0.146)
ob_cylinder_008.lineart.crease_threshold = 0.0
ob_cylinder_007.parent = ob_armature
ob_cylinder_007.matrix_parent_inverse = Matrix(((1.479, 3.131e-22, -1.223e-24, 1.485), (0.0, -1.111e-07, -1.479, 0.2561), (6.878e-08, 1.479, -5.69e-32, 1.134e-07), (0.0, 0.0, 0.0, 1.0)))
ob_cylinder_007.location = (-1.029, 0.0, 0.1412)
ob_cylinder_007.rotation_euler = (-0.0, 3.142, -0.0)
ob_cylinder_007.scale = (0.4775, 0.4775, 0.146)
ob_cylinder_007.lineart.crease_threshold = 0.0
ob_leg_l.parent = ob_armature
ob_leg_l.matrix_parent_inverse = Matrix(((2.629e-07, 1.479, -3.849e-07, 5.992e-07), (1.478, -3.166e-07, 0.02577, -1.754), (0.02577, -3.894e-07, -1.478, 3.262), (0.0, 0.0, 0.0, 1.0)))
ob_leg_l.location = (1.122, 0.0, 1.347)
ob_leg_l.scale = (0.2913, 0.2913, 0.6967)
ob_leg_l.lineart.crease_threshold = 0.0
ob_lamp.location = (4.077, -4.081, 6.455)
ob_lamp.rotation_euler = (0.6503, 0.05522, 0.7387)
ob_lamp.lock_rotations_4d = False
ob_lamp.empty_display_type = 'ARROWS'
ob_lamp.color = (0.0, 0.0, 0.0, 0.0)
ob_lamp.lineart.crease_threshold = 0.0
ob_camera.location = (3.051, -7.222, 1.091)
ob_camera.rotation_euler = (1.629, 0.01081, 0.4326)
ob_camera.lock_rotations_4d = False
ob_camera.empty_display_type = 'ARROWS'
ob_camera.color = (0.0, 0.0, 0.0, 0.0)
ob_camera.display_type = 'WIRE'
ob_camera.lineart.crease_threshold = 0.0

# ---- collection membership
col_collection_1.objects.link(ob_armature)
col_collection_1.objects.link(ob_arm_plasma_r)
col_collection_1.objects.link(ob_arm_plasma_r_front1)
col_collection_1.objects.link(ob_arm_plasma_r_front2)
col_collection_1.objects.link(ob_arm_minigun_l)
col_collection_1.objects.link(ob_arm_minigun_l_part)
col_collection_1.objects.link(ob_arm_mingun_r_rotate)
col_collection_1.objects.link(ob_torso)
col_collection_1.objects.link(ob_cylinder_031)
col_collection_1.objects.link(ob_cylinder_030)
col_collection_1.objects.link(ob_hip)
col_collection_1.objects.link(ob_leg_l_wheel)
col_collection_1.objects.link(ob_leg_r_wheel)
col_collection_1.objects.link(ob_leg_r)
col_collection_1.objects.link(ob_toes_r_middle)
col_collection_1.objects.link(ob_toes_r_right)
col_collection_1.objects.link(ob_toes_r_left)
col_collection_1.objects.link(ob_toes_r_back)
col_collection_1.objects.link(ob_toes_l_back)
col_collection_1.objects.link(ob_toes_l_right)
col_collection_1.objects.link(ob_toes_l_middle)
col_collection_1.objects.link(ob_toes_l_left)
col_collection_1.objects.link(ob_leg_r_armor)
col_collection_1.objects.link(ob_leg_l_armor)
col_collection_1.objects.link(ob_cylinder_008)
col_collection_1.objects.link(ob_cylinder_007)
col_collection_1.objects.link(ob_leg_l)
col_collection_1.objects.link(ob_lamp)
col_collection_1.objects.link(ob_camera)

# ---- scene / render settings (as saved in the file)
scene.camera = ob_camera
scene.frame_start = 1; scene.frame_end = 60; scene.frame_set(33)
scene.render.engine = 'BLENDER_EEVEE_NEXT'
scene.render.dither_intensity = 0.0
scene.render.film_transparent = True
scene.cycles.use_denoising = False
scene.cycles.samples = 10
scene.cycles.sampling_pattern = 'TABULATED_SOBOL'
scene.cycles.light_sampling_threshold = 0.0
scene.cycles.use_adaptive_sampling = False
scene.cycles.use_light_tree = False
scene.cycles.blur_glossy = 0.0
scene.cycles.pixel_filter_type = 'GAUSSIAN'
scene.cycles.sample_clamp_indirect = 0.0
scene.view_settings.view_transform = 'Standard'
bpy.context.view_layer.update()
